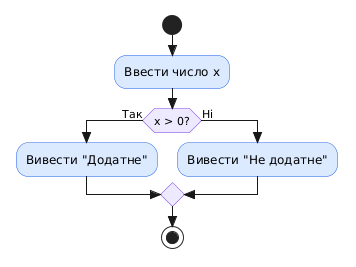

The diagram above was rendered by PlantUML. Its source (embedded in the PNG):
@startuml
skinparam style strictuml
skinparam activity {
  BackgroundColor #DBEAFE
  BorderColor #2563EB
  DiamondBackgroundColor #EDE9FE
  DiamondBorderColor #7C3AED
}
start
:Ввести число x;
if (x > 0?) then (Так)
  :Вивести "Додатне";
else (Ні)
  :Вивести "Не додатне";
endif
stop
@enduml